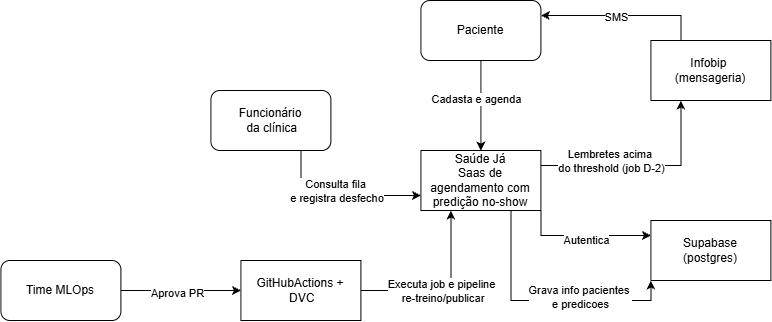

The diagram above was exported from draw.io. Its source (the exported page's mxGraphModel, read from the mxfile embedded in the PNG):
<mxGraphModel dx="810" dy="940" grid="1" gridSize="10" guides="1" tooltips="1" connect="1" arrows="1" fold="1" page="1" pageScale="1" pageWidth="827" pageHeight="1169" math="0" shadow="0">
  <root>
    <mxCell id="0" />
    <mxCell id="1" parent="0" />
    <mxCell id="CSiI6k579Zsanjg5JFxA-9" edge="1" parent="1" source="CSiI6k579Zsanjg5JFxA-1" style="edgeStyle=orthogonalEdgeStyle;rounded=0;orthogonalLoop=1;jettySize=auto;html=1;exitX=1;exitY=0.5;exitDx=0;exitDy=0;entryX=0;entryY=0.5;entryDx=0;entryDy=0;" target="CSiI6k579Zsanjg5JFxA-5">
      <mxGeometry relative="1" as="geometry" />
    </mxCell>
    <mxCell id="CSiI6k579Zsanjg5JFxA-10" connectable="0" parent="CSiI6k579Zsanjg5JFxA-9" style="edgeLabel;html=1;align=center;verticalAlign=middle;resizable=0;points=[];" value="Aprova PR" vertex="1">
      <mxGeometry relative="1" x="-0.054" y="-2" as="geometry">
        <mxPoint as="offset" />
      </mxGeometry>
    </mxCell>
    <mxCell id="CSiI6k579Zsanjg5JFxA-1" parent="1" style="rounded=1;whiteSpace=wrap;html=1;" value="Time MLOps" vertex="1">
      <mxGeometry height="60" width="120" y="680" as="geometry" />
    </mxCell>
    <mxCell id="CSiI6k579Zsanjg5JFxA-20" edge="1" parent="1" source="CSiI6k579Zsanjg5JFxA-3" style="edgeStyle=orthogonalEdgeStyle;rounded=0;orthogonalLoop=1;jettySize=auto;html=1;exitX=0.75;exitY=1;exitDx=0;exitDy=0;entryX=0;entryY=0.75;entryDx=0;entryDy=0;" target="CSiI6k579Zsanjg5JFxA-6">
      <mxGeometry relative="1" as="geometry" />
    </mxCell>
    <mxCell id="CSiI6k579Zsanjg5JFxA-21" connectable="0" parent="CSiI6k579Zsanjg5JFxA-20" style="edgeLabel;html=1;align=center;verticalAlign=middle;resizable=0;points=[];" value="Consulta fila&lt;div&gt;&amp;nbsp;e registra desfecho&lt;/div&gt;" vertex="1">
      <mxGeometry relative="1" x="-0.0424" y="5" as="geometry">
        <mxPoint as="offset" />
      </mxGeometry>
    </mxCell>
    <mxCell id="CSiI6k579Zsanjg5JFxA-3" parent="1" style="rounded=1;whiteSpace=wrap;html=1;" value="Funcionário&lt;div&gt;&amp;nbsp;da clínica&lt;/div&gt;" vertex="1">
      <mxGeometry height="60" width="120" x="210" y="510" as="geometry" />
    </mxCell>
    <mxCell id="CSiI6k579Zsanjg5JFxA-22" edge="1" parent="1" source="CSiI6k579Zsanjg5JFxA-4" style="edgeStyle=orthogonalEdgeStyle;rounded=0;orthogonalLoop=1;jettySize=auto;html=1;exitX=0.5;exitY=1;exitDx=0;exitDy=0;entryX=0.5;entryY=0;entryDx=0;entryDy=0;" target="CSiI6k579Zsanjg5JFxA-6">
      <mxGeometry relative="1" as="geometry" />
    </mxCell>
    <mxCell id="CSiI6k579Zsanjg5JFxA-23" connectable="0" parent="CSiI6k579Zsanjg5JFxA-22" style="edgeLabel;html=1;align=center;verticalAlign=middle;resizable=0;points=[];" value="Cadasta e agenda" vertex="1">
      <mxGeometry relative="1" x="-0.1365" y="-5" as="geometry">
        <mxPoint as="offset" />
      </mxGeometry>
    </mxCell>
    <mxCell id="CSiI6k579Zsanjg5JFxA-4" parent="1" style="rounded=1;whiteSpace=wrap;html=1;" value="Paciente" vertex="1">
      <mxGeometry height="60" width="120" x="420" y="420" as="geometry" />
    </mxCell>
    <mxCell id="CSiI6k579Zsanjg5JFxA-11" edge="1" parent="1" source="CSiI6k579Zsanjg5JFxA-5" style="edgeStyle=orthogonalEdgeStyle;rounded=0;orthogonalLoop=1;jettySize=auto;html=1;entryX=0.25;entryY=1;entryDx=0;entryDy=0;" target="CSiI6k579Zsanjg5JFxA-6">
      <mxGeometry relative="1" as="geometry">
        <mxPoint x="450" y="670" as="targetPoint" />
      </mxGeometry>
    </mxCell>
    <mxCell id="CSiI6k579Zsanjg5JFxA-12" connectable="0" parent="CSiI6k579Zsanjg5JFxA-11" style="edgeLabel;html=1;align=center;verticalAlign=middle;resizable=0;points=[];" value="Executa job e pipeline&lt;div&gt;&amp;nbsp;re-treino/publicar&lt;/div&gt;" vertex="1">
      <mxGeometry relative="1" x="-0.3451" y="3" as="geometry">
        <mxPoint x="24" y="3" as="offset" />
      </mxGeometry>
    </mxCell>
    <mxCell id="CSiI6k579Zsanjg5JFxA-5" parent="1" style="rounded=0;whiteSpace=wrap;html=1;" value="GitHubActions +&lt;div&gt;&amp;nbsp;DVC&lt;/div&gt;" vertex="1">
      <mxGeometry height="60" width="120" x="240" y="680" as="geometry" />
    </mxCell>
    <mxCell id="CSiI6k579Zsanjg5JFxA-13" edge="1" parent="1" source="CSiI6k579Zsanjg5JFxA-6" style="edgeStyle=orthogonalEdgeStyle;rounded=0;orthogonalLoop=1;jettySize=auto;html=1;exitX=1;exitY=1;exitDx=0;exitDy=0;entryX=0;entryY=0.25;entryDx=0;entryDy=0;" target="CSiI6k579Zsanjg5JFxA-8">
      <mxGeometry relative="1" as="geometry" />
    </mxCell>
    <mxCell id="CSiI6k579Zsanjg5JFxA-14" connectable="0" parent="CSiI6k579Zsanjg5JFxA-13" style="edgeLabel;html=1;align=center;verticalAlign=middle;resizable=0;points=[];" value="Autentica" vertex="1">
      <mxGeometry relative="1" x="0.0434" y="-4" as="geometry">
        <mxPoint as="offset" />
      </mxGeometry>
    </mxCell>
    <mxCell id="CSiI6k579Zsanjg5JFxA-15" edge="1" parent="1" source="CSiI6k579Zsanjg5JFxA-6" style="edgeStyle=orthogonalEdgeStyle;rounded=0;orthogonalLoop=1;jettySize=auto;html=1;exitX=0.75;exitY=1;exitDx=0;exitDy=0;entryX=0;entryY=1;entryDx=0;entryDy=0;" target="CSiI6k579Zsanjg5JFxA-8">
      <mxGeometry relative="1" as="geometry" />
    </mxCell>
    <mxCell id="CSiI6k579Zsanjg5JFxA-16" connectable="0" parent="CSiI6k579Zsanjg5JFxA-15" style="edgeLabel;html=1;align=center;verticalAlign=middle;resizable=0;points=[];" value="Grava info pacientes&amp;nbsp;&lt;div&gt;e predicoes&lt;/div&gt;" vertex="1">
      <mxGeometry relative="1" x="0.2663" y="4" as="geometry">
        <mxPoint as="offset" />
      </mxGeometry>
    </mxCell>
    <mxCell id="CSiI6k579Zsanjg5JFxA-18" edge="1" parent="1" source="CSiI6k579Zsanjg5JFxA-6" style="edgeStyle=orthogonalEdgeStyle;rounded=0;orthogonalLoop=1;jettySize=auto;html=1;exitX=1;exitY=0.25;exitDx=0;exitDy=0;entryX=0.25;entryY=1;entryDx=0;entryDy=0;" target="CSiI6k579Zsanjg5JFxA-7">
      <mxGeometry relative="1" as="geometry" />
    </mxCell>
    <mxCell id="CSiI6k579Zsanjg5JFxA-19" connectable="0" parent="CSiI6k579Zsanjg5JFxA-18" style="edgeLabel;html=1;align=center;verticalAlign=middle;resizable=0;points=[];" value="Lembretes acima&amp;nbsp;&lt;div&gt;do threshold (job D-2)&lt;/div&gt;" vertex="1">
      <mxGeometry relative="1" x="-0.3217" y="5" as="geometry">
        <mxPoint as="offset" />
      </mxGeometry>
    </mxCell>
    <mxCell id="CSiI6k579Zsanjg5JFxA-6" parent="1" style="rounded=0;whiteSpace=wrap;html=1;" value="Saúde Já&lt;div&gt;Saas de agendamento com predição no-show&lt;/div&gt;" vertex="1">
      <mxGeometry height="60" width="120" x="420" y="570" as="geometry" />
    </mxCell>
    <mxCell id="CSiI6k579Zsanjg5JFxA-24" edge="1" parent="1" source="CSiI6k579Zsanjg5JFxA-7" style="edgeStyle=orthogonalEdgeStyle;rounded=0;orthogonalLoop=1;jettySize=auto;html=1;exitX=0.25;exitY=0;exitDx=0;exitDy=0;entryX=1;entryY=0.25;entryDx=0;entryDy=0;" target="CSiI6k579Zsanjg5JFxA-4">
      <mxGeometry relative="1" as="geometry" />
    </mxCell>
    <mxCell id="CSiI6k579Zsanjg5JFxA-25" connectable="0" parent="CSiI6k579Zsanjg5JFxA-24" style="edgeLabel;html=1;align=center;verticalAlign=middle;resizable=0;points=[];" value="SMS" vertex="1">
      <mxGeometry relative="1" x="0.0857" y="1" as="geometry">
        <mxPoint as="offset" />
      </mxGeometry>
    </mxCell>
    <mxCell id="CSiI6k579Zsanjg5JFxA-7" parent="1" style="rounded=0;whiteSpace=wrap;html=1;" value="Infobip&amp;nbsp;&lt;div&gt;(mensageria)&lt;/div&gt;" vertex="1">
      <mxGeometry height="60" width="120" x="650" y="460" as="geometry" />
    </mxCell>
    <mxCell id="CSiI6k579Zsanjg5JFxA-8" parent="1" style="rounded=0;whiteSpace=wrap;html=1;" value="Supabase&lt;div&gt;(postgres)&lt;/div&gt;" vertex="1">
      <mxGeometry height="60" width="120" x="650" y="640" as="geometry" />
    </mxCell>
  </root>
</mxGraphModel>